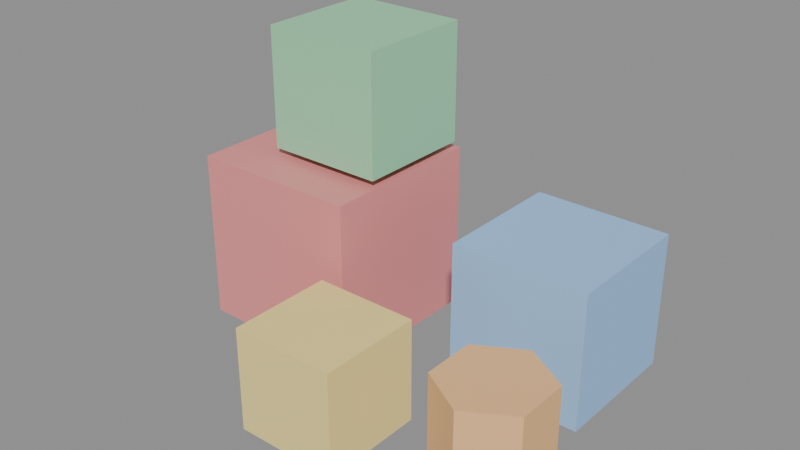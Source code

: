 # Source: KID_BLOCOS2_v01.blend  (saved by Blender 4.2.66; exported with 4.5.12 LTS)
import bpy
from mathutils import Matrix  # noqa: F401  (used for matrix-valued properties, if any)

bpy.ops.wm.read_factory_settings(use_empty=True)
scene = bpy.context.scene
scene.name = 'Scene'

# ---- materials (node trees are filled in below, after node groups)
mat_polyroom_pbr = bpy.data.materials.new('Polyroom_PBR')

# ---- material node trees
mat_polyroom_pbr.use_nodes = True; mat_polyroom_pbr.node_tree.nodes.clear()
_N = mat_polyroom_pbr.node_tree.nodes; _L = mat_polyroom_pbr.node_tree.links
n0 = _N.new('ShaderNodeOutputMaterial'); n0.name = 'Material Output'; n0.location = (300, 0)
n1 = _N.new('ShaderNodeBsdfPrincipled'); n1.name = 'Principled BSDF'; n1.location = (0, 0)
n2 = _N.new('ShaderNodeVertexColor'); n2.name = 'Color Attribute'; n2.location = (-300, 0)
n2.layer_name = 'Color'
_L.new(n2.outputs[0], n1.inputs[0])
_L.new(n1.outputs[0], n0.inputs[0])
n0.is_active_output = True

# ---- meshes
me_kid_blocos2_v01 = bpy.data.meshes.new('KID_BLOCOS2_v01')
me_kid_blocos2_v01.from_pydata([(-0.25, -0.1, 0.0), (-0.25, -0.1, 0.2), (-0.25, 0.1, 0.0), (-0.25, 0.1, 0.2), (-0.05, -0.1, 0.0), (-0.05, -0.1, 0.2), (-0.05, 0.1, 0.0), (-0.05, 0.1, 0.2), (0.04, -0.03, 0.0), (0.04, -0.03, 0.16), (0.04, 0.13, 0.0), (0.04, 0.13, 0.16), (0.2, -0.03, 0.0), (0.2, -0.03, 0.16), (0.2, 0.13, 0.0), (0.2, 0.13, 0.16), (-0.06, -0.24, 0.0), (-0.06, -0.24, 0.12), (-0.06, -0.12, 0.0), (-0.06, -0.12, 0.12), (0.06, -0.24, 0.0), (0.06, -0.24, 0.12), (0.06, -0.12, 0.0), (0.06, -0.12, 0.12), (-0.19, -0.05, 0.21), (-0.19, -0.05, 0.35), (-0.19, 0.09, 0.21), (-0.19, 0.09, 0.35), (-0.05, -0.05, 0.21), (-0.05, -0.05, 0.35), (-0.05, 0.09, 0.21), (-0.05, 0.09, 0.35), (0.18, -0.09, 0.0), (0.18, -0.09, 0.12), (0.232, -0.12, 0.0), (0.232, -0.12, 0.12), (0.232, -0.18, 0.0), (0.232, -0.18, 0.12), (0.18, -0.21, 0.0), (0.18, -0.21, 0.12), (0.128, -0.18, 0.0), (0.128, -0.18, 0.12), (0.128, -0.12, 0.0), (0.128, -0.12, 0.12)], [], [(0, 1, 3, 2), (2, 3, 7, 6), (6, 7, 5, 4), (4, 5, 1, 0), (2, 6, 4, 0), (7, 3, 1, 5), (8, 9, 11, 10), (10, 11, 15, 14), (14, 15, 13, 12), (12, 13, 9, 8), (10, 14, 12, 8), (15, 11, 9, 13), (16, 17, 19, 18), (18, 19, 23, 22), (22, 23, 21, 20), (20, 21, 17, 16), (18, 22, 20, 16), (23, 19, 17, 21), (24, 25, 27, 26), (26, 27, 31, 30), (30, 31, 29, 28), (28, 29, 25, 24), (26, 30, 28, 24), (31, 27, 25, 29), (32, 33, 35, 34), (34, 35, 37, 36), (36, 37, 39, 38), (38, 39, 41, 40), (35, 33, 43, 41, 39, 37), (40, 41, 43, 42), (42, 43, 33, 32), (32, 34, 36, 38, 40, 42)])
_uv = me_kid_blocos2_v01.uv_layers.new(name='UVMap')
_uv.uv.foreach_set('vector', [0.2204, 0.2204, 0.009161, 0.2204, 0.009161, 0.009161, 0.2204, 0.009161, 0.2387, 0.2204, 0.2387, 0.009161, 0.45, 0.009161, 0.45, 0.2204, 0.2204, 0.45, 0.009161, 0.45, 0.009161, 0.2387, 0.2204, 0.2387, 0.2387, 0.45, 0.2387, 0.2387, 0.45, 0.2387, 0.45, 0.45, 0.2204, 0.6796, 0.009161, 0.6796, 0.009161, 0.4683, 0.2204, 0.4683, 0.45, 0.6796, 0.2387, 0.6796, 0.2387, 0.4683, 0.45, 0.4683, 0.6373, 0.1782, 0.4683, 0.1782, 0.4683, 0.009161, 0.6373, 0.009161, 0.6373, 0.3655, 0.4683, 0.3655, 0.4683, 0.1965, 0.6373, 0.1965, 0.8246, 0.3655, 0.6556, 0.3655, 0.6556, 0.1965, 0.8246, 0.1965, 0.6373, 0.5528, 0.4683, 0.5528, 0.4683, 0.3838, 0.6373, 0.3838, 0.8246, 0.009161, 0.8246, 0.1782, 0.6556, 0.1782, 0.6556, 0.009161, 0.8246, 0.3838, 0.8246, 0.5528, 0.6556, 0.5528, 0.6556, 0.3838, 0.9697, 0.4472, 0.843, 0.4472, 0.843, 0.3204, 0.9697, 0.3204, 0.843, 0.5923, 0.843, 0.4655, 0.9697, 0.4655, 0.9697, 0.5923, 0.9697, 0.3021, 0.843, 0.3021, 0.843, 0.1754, 0.9697, 0.1754, 0.843, 0.7373, 0.843, 0.6106, 0.9697, 0.6106, 0.9697, 0.7373, 0.1359, 0.9908, 0.009161, 0.9908, 0.009161, 0.8641, 0.1359, 0.8641, 0.281, 0.9908, 0.1542, 0.9908, 0.1542, 0.8641, 0.281, 0.8641, 0.157, 0.8458, 0.009161, 0.8458, 0.009161, 0.6979, 0.157, 0.6979, 0.3232, 0.8458, 0.1754, 0.8458, 0.1754, 0.6979, 0.3232, 0.6979, 0.4894, 0.8458, 0.3416, 0.8458, 0.3416, 0.6979, 0.4894, 0.6979, 0.843, 0.157, 0.843, 0.009161, 0.9908, 0.009161, 0.9908, 0.157, 0.6556, 0.6979, 0.6556, 0.8458, 0.5078, 0.8458, 0.5078, 0.6979, 0.8218, 0.6979, 0.8218, 0.8458, 0.674, 0.8458, 0.674, 0.6979, 0.3542, 0.9908, 0.3542, 0.8641, 0.4091, 0.8641, 0.4091, 0.9908, 0.8117, 0.9908, 0.8117, 0.8641, 0.8751, 0.8641, 0.8751, 0.9908, 0.4274, 0.9908, 0.4274, 0.8641, 0.4823, 0.8641, 0.4823, 0.9908, 0.4823, 0.9908, 0.4823, 0.8641, 0.5372, 0.8641, 0.5372, 0.9908, 0.6653, 0.9592, 0.6104, 0.9908, 0.5555, 0.9592, 0.5555, 0.8958, 0.6104, 0.8641, 0.6653, 0.8958, 0.8934, 0.9908, 0.8934, 0.8641, 0.9568, 0.8641, 0.9568, 0.9908, 0.2993, 0.9908, 0.2993, 0.8641, 0.3542, 0.8641, 0.3542, 0.9908, 0.7385, 0.9908, 0.6836, 0.9592, 0.6836, 0.8958, 0.7385, 0.8641, 0.7934, 0.8958, 0.7934, 0.9592])
_ca = me_kid_blocos2_v01.color_attributes.new('Color', 'FLOAT_COLOR', 'POINT')
_ca.data.foreach_set('color', [0.9, 0.3, 0.3, 1.0, 0.9, 0.3, 0.3, 1.0, 0.9, 0.3, 0.3, 1.0, 0.9, 0.3, 0.3, 1.0, 0.9, 0.3, 0.3, 1.0, 0.9, 0.3, 0.3, 1.0, 0.9, 0.3, 0.3, 1.0, 0.9, 0.3, 0.3, 1.0, 0.35, 0.6, 0.95, 1.0, 0.35, 0.6, 0.95, 1.0, 0.35, 0.6, 0.95, 1.0, 0.35, 0.6, 0.95, 1.0, 0.35, 0.6, 0.95, 1.0, 0.35, 0.6, 0.95, 1.0, 0.35, 0.6, 0.95, 1.0, 0.35, 0.6, 0.95, 1.0, 0.98, 0.8, 0.3, 1.0, 0.98, 0.8, 0.3, 1.0, 0.98, 0.8, 0.3, 1.0, 0.98, 0.8, 0.3, 1.0, 0.98, 0.8, 0.3, 1.0, 0.98, 0.8, 0.3, 1.0, 0.98, 0.8, 0.3, 1.0, 0.98, 0.8, 0.3, 1.0, 0.35, 0.75, 0.45, 1.0, 0.35, 0.75, 0.45, 1.0, 0.35, 0.75, 0.45, 1.0, 0.35, 0.75, 0.45, 1.0, 0.35, 0.75, 0.45, 1.0, 0.35, 0.75, 0.45, 1.0, 0.35, 0.75, 0.45, 1.0, 0.35, 0.75, 0.45, 1.0, 0.95, 0.55, 0.25, 1.0, 0.95, 0.55, 0.25, 1.0, 0.95, 0.55, 0.25, 1.0, 0.95, 0.55, 0.25, 1.0, 0.95, 0.55, 0.25, 1.0, 0.95, 0.55, 0.25, 1.0, 0.95, 0.55, 0.25, 1.0, 0.95, 0.55, 0.25, 1.0, 0.95, 0.55, 0.25, 1.0, 0.95, 0.55, 0.25, 1.0, 0.95, 0.55, 0.25, 1.0, 0.95, 0.55, 0.25, 1.0])
me_kid_blocos2_v01.materials.append(mat_polyroom_pbr)
me_kid_blocos2_v01.update()

# ---- objects
ob_kid_blocos2_v01 = bpy.data.objects.new('KID_BLOCOS2_v01', me_kid_blocos2_v01)

# ---- transforms, parenting, visibility, modifiers, constraints
ob_kid_blocos2_v01.location = (0.0, 0.0, 0.0)

# ---- collection membership
scene.collection.objects.link(ob_kid_blocos2_v01)

# ---- scene / render settings (as saved in the file)
scene.frame_start = 1; scene.frame_end = 250; scene.frame_set(1)
scene.render.engine = 'BLENDER_EEVEE_NEXT'
bpy.context.view_layer.update()

# ---- added for rendering (the .blend has no active camera and no usable light): camera, sun + grey world if the file has none
cam_auto = bpy.data.cameras.new('AutoCamera')
cam_auto.lens = 50.0
cam_auto.sensor_width = 36.0
cam_auto.clip_end = 1000.0
ob_auto_camera = bpy.data.objects.new('AutoCamera', cam_auto)
scene.collection.objects.link(ob_auto_camera)
ob_auto_camera.location = (0.639752, -0.833525, 0.694017)
ob_auto_camera.rotation_euler = (1.09748, -7.21219e-08, 0.694738)
scene.camera = ob_auto_camera
light_auto_sun = bpy.data.lights.new('AutoSun', 'SUN')
light_auto_sun.energy = 3.0
light_auto_sun.angle = 0.0523599
ob_auto_sun = bpy.data.objects.new('AutoSun', light_auto_sun)
scene.collection.objects.link(ob_auto_sun)
ob_auto_sun.rotation_euler = (0.872665, 0.174533, 0.523599)
if scene.world is None:
    world_auto = bpy.data.worlds.new('AutoWorld')
    world_auto.color = (0.3, 0.3, 0.3)
    scene.world = world_auto
bpy.context.view_layer.update()
